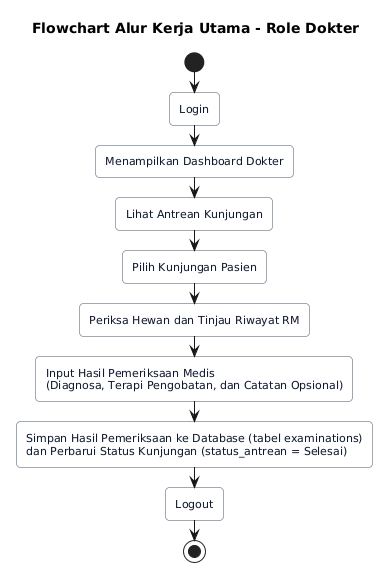

The diagram above was rendered by PlantUML. Its source (embedded in the PNG):
@startuml
title Flowchart Alur Kerja Utama - Role Dokter

skinparam shadowing false
skinparam defaultFontName "Segoe UI", Arial, sans-serif
skinparam roundCorner 8

skinparam activity {
    BackgroundColor #F8FAFC
    BorderColor #475569
    FontColor #0F172A
    FontSize 11
    DiamondBackgroundColor #FEF08A
    DiamondBorderColor #CA8A04
    DiamondFontColor #713F12
}

skinparam note {
    BackgroundColor #FEF9C3
    BorderColor #EAB308
    FontColor #713F12
    FontSize 10
}

start
:Login;
:Menampilkan Dashboard Dokter;
:Lihat Antrean Kunjungan;
:Pilih Kunjungan Pasien;
:Periksa Hewan dan Tinjau Riwayat RM;
:Input Hasil Pemeriksaan Medis\n(Diagnosa, Terapi Pengobatan, dan Catatan Opsional);
:Simpan Hasil Pemeriksaan ke Database (tabel examinations)\ndan Perbarui Status Kunjungan (status_antrean = Selesai);
:Logout;
stop
@enduml